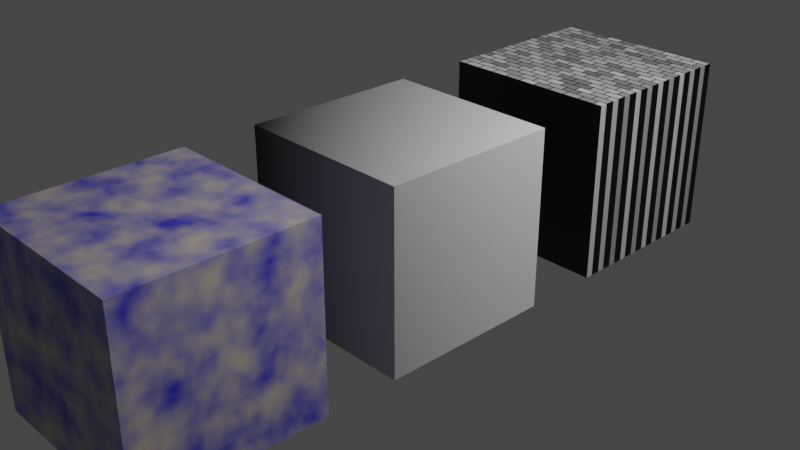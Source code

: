 # Source: 22_.blend  (saved by Blender 3.6.11; exported with 4.5.12 LTS)
import bpy
from mathutils import Matrix  # noqa: F401  (used for matrix-valued properties, if any)

bpy.ops.wm.read_factory_settings(use_empty=True)
scene = bpy.context.scene
scene.name = 'Scene'

# ---- collections
col_collection = bpy.data.collections.new('Collection'); scene.collection.children.link(col_collection)

# ---- materials (node trees are filled in below, after node groups)
mat_material = bpy.data.materials.new('Material')
mat_material.alpha_threshold = 0.0
mat_material.use_transparent_shadow = False
mat_material.roughness = 0.5
mat_material.line_color = (0.0, 0.0, 0.0, 1.0)
mat_x = bpy.data.materials.new('材质')
mat_x.use_transparent_shadow = False
mat_001 = bpy.data.materials.new('材质.001')
mat_001.use_transparent_shadow = False

# ---- material node trees
mat_material.use_nodes = True; mat_material.node_tree.nodes.clear()
_N = mat_material.node_tree.nodes; _L = mat_material.node_tree.links
n0 = _N.new('ShaderNodeOutputMaterial'); n0.name = 'Material Output'; n0.location = (300, 300)
n1 = _N.new('ShaderNodeBsdfPrincipled'); n1.name = 'Principled BSDF'; n1.location = (10, 300)
n1.distribution = 'GGX'
n1.subsurface_method = 'RANDOM_WALK_SKIN'
n1.inputs[3].default_value = 1.45
n1.inputs[27].default_value = (0.0, 0.0, 0.0, 1.0)
n1.inputs[28].default_value = 1.0
n2 = _N.new('ShaderNodeTexNoise'); n2.name = '噪波纹理'; n2.location = (-533, 201)
n2.inputs[3].default_value = 2.6
n3 = _N.new('ShaderNodeValToRGB'); n3.name = '颜色渐变'; n3.location = (-327, 189)
while len(n3.color_ramp.elements) > 1: n3.color_ramp.elements.remove(n3.color_ramp.elements[-1])
n3.color_ramp.elements[0].position = 0.2818; n3.color_ramp.elements[0].color = (0.04705, 0.05049, 0.585, 1.0)
_e = n3.color_ramp.elements.new(0.7045); _e.color = (0.585, 0.5155, 0.4401, 1.0)
_L.new(n1.outputs[0], n0.inputs[0])
_L.new(n2.outputs[0], n3.inputs[0])
_L.new(n3.outputs[0], n1.inputs[0])
n0.is_active_output = True
mat_x.use_nodes = True; mat_x.node_tree.nodes.clear()
_N = mat_x.node_tree.nodes; _L = mat_x.node_tree.links
n0 = _N.new('ShaderNodeBsdfPrincipled'); n0.name = '原理化BSDF'; n0.location = (10, 300)
n0.distribution = 'GGX'
n0.subsurface_method = 'RANDOM_WALK_SKIN'
n0.inputs[3].default_value = 1.45
n0.inputs[27].default_value = (0.0, 0.0, 0.0, 1.0)
n0.inputs[28].default_value = 1.0
n1 = _N.new('ShaderNodeOutputMaterial'); n1.name = '材质输出'; n1.location = (300, 300)
n2 = _N.new('ShaderNodeTexCoord'); n2.name = '纹理坐标'; n2.location = (-788, 250)
n3 = _N.new('ShaderNodeMapping'); n3.name = '映射'; n3.location = (-608, 250)
n4 = _N.new('ShaderNodeTexGradient'); n4.name = '渐变纹理'; n4.location = (-420, 239)
n4.gradient_type = 'DIAGONAL'
_L.new(n0.outputs[0], n1.inputs[0])
_L.new(n3.outputs[0], n4.inputs[0])
_L.new(n4.outputs[0], n0.inputs[0])
_L.new(n2.outputs[0], n3.inputs[0])
n1.is_active_output = True
mat_001.use_nodes = True; mat_001.node_tree.nodes.clear()
_N = mat_001.node_tree.nodes; _L = mat_001.node_tree.links
n0 = _N.new('ShaderNodeOutputMaterial'); n0.name = '材质输出'; n0.location = (300, 300)
n1 = _N.new('ShaderNodeTexBrick'); n1.name = '砖墙纹理'; n1.location = (-209, 283)
n2 = _N.new('ShaderNodeTexCoord'); n2.name = '纹理坐标'; n2.location = (-569, 243)
n3 = _N.new('ShaderNodeMapping'); n3.name = '映射'; n3.location = (-389, 243)
n4 = _N.new('ShaderNodeHueSaturation'); n4.name = 'Hue/Saturation/Value'; n4.location = (-547, 561)
n4.inputs[0].default_value = 0.6
n4.inputs[4].default_value = (0.566, 0.8, 0.04571, 1.0)
n5 = _N.new('ShaderNodeBsdfPrincipled'); n5.name = '原理化BSDF'; n5.location = (10, 300)
n5.distribution = 'GGX'
n5.subsurface_method = 'RANDOM_WALK_SKIN'
n5.inputs[3].default_value = 1.45
n5.inputs[27].default_value = (0.0, 0.0, 0.0, 1.0)
n5.inputs[28].default_value = 1.0
_L.new(n1.outputs[0], n5.inputs[0])
_L.new(n3.outputs[0], n1.inputs[0])
_L.new(n2.outputs[0], n3.inputs[0])
_L.new(n5.outputs[0], n0.inputs[0])
n0.is_active_output = True

# ---- world
world_world = bpy.data.worlds.new('World'); scene.world = world_world
world_world.use_nodes = True; world_world.node_tree.nodes.clear()
_N = world_world.node_tree.nodes; _L = world_world.node_tree.links
n0 = _N.new('ShaderNodeOutputWorld'); n0.name = 'World Output'; n0.location = (300, 300)
n1 = _N.new('ShaderNodeBackground'); n1.name = 'Background'; n1.location = (10, 300)
n1.inputs[0].default_value = (0.05088, 0.05088, 0.05088, 1.0)
_L.new(n1.outputs[0], n0.inputs[0])
n0.is_active_output = True
world_world.color = (0.05088, 0.05088, 0.05088)
world_world.use_sun_shadow = False
world_world.sun_shadow_jitter_overblur = 0.0

# ---- cameras
cam_camera = bpy.data.cameras.new('Camera')
cam_camera.clip_end = 100.0
cam_camera.ortho_scale = 7.314

# ---- lights
light_light = bpy.data.lights.new('Light', 'POINT')
light_light.transmission_factor = 0.0
light_light.energy = 1000.0
light_light.shadow_soft_size = 0.1
light_light.shadow_maximum_resolution = 0.006
light_light.use_absolute_resolution = True

# ---- meshes
me_cube = bpy.data.meshes.new('Cube')
me_cube.from_pydata([(1.0, 1.0, 1.0), (1.0, 1.0, -1.0), (1.0, -1.0, 1.0), (1.0, -1.0, -1.0), (-1.0, 1.0, 1.0), (-1.0, 1.0, -1.0), (-1.0, -1.0, 1.0), (-1.0, -1.0, -1.0)], [], [(0, 4, 6, 2), (3, 2, 6, 7), (7, 6, 4, 5), (5, 1, 3, 7), (1, 0, 2, 3), (5, 4, 0, 1)])
_uv = me_cube.uv_layers.new(name='UVMap')
_uv.uv.foreach_set('vector', [0.625, 0.5, 0.875, 0.5, 0.875, 0.75, 0.625, 0.75, 0.375, 0.75, 0.625, 0.75, 0.625, 1.0, 0.375, 1.0, 0.375, 0.0, 0.625, 0.0, 0.625, 0.25, 0.375, 0.25, 0.125, 0.5, 0.375, 0.5, 0.375, 0.75, 0.125, 0.75, 0.375, 0.5, 0.625, 0.5, 0.625, 0.75, 0.375, 0.75, 0.375, 0.25, 0.625, 0.25, 0.625, 0.5, 0.375, 0.5])
me_cube.materials.append(mat_material)
me_cube.use_mirror_vertex_groups = False
me_cube.update()
me_x = bpy.data.meshes.new('立方体')
me_x.from_pydata([(-1.0, -1.0, -1.0), (-1.0, -1.0, 1.0), (-1.0, 1.0, -1.0), (-1.0, 1.0, 1.0), (1.0, -1.0, -1.0), (1.0, -1.0, 1.0), (1.0, 1.0, -1.0), (1.0, 1.0, 1.0)], [], [(0, 1, 3, 2), (2, 3, 7, 6), (6, 7, 5, 4), (4, 5, 1, 0), (2, 6, 4, 0), (7, 3, 1, 5)])
_uv = me_x.uv_layers.new(name='UV 贴图')
_uv.uv.foreach_set('vector', [0.375, 0.0, 0.625, 0.0, 0.625, 0.25, 0.375, 0.25, 0.375, 0.25, 0.625, 0.25, 0.625, 0.5, 0.375, 0.5, 0.375, 0.5, 0.625, 0.5, 0.625, 0.75, 0.375, 0.75, 0.375, 0.75, 0.625, 0.75, 0.625, 1.0, 0.375, 1.0, 0.125, 0.5, 0.375, 0.5, 0.375, 0.75, 0.125, 0.75, 0.625, 0.5, 0.875, 0.5, 0.875, 0.75, 0.625, 0.75])
me_x.materials.append(mat_x)
me_x.update()
me_001 = bpy.data.meshes.new('立方体.001')
me_001.from_pydata([(-1.0, -1.0, -1.0), (-1.0, -1.0, 1.0), (-1.0, 1.0, -1.0), (-1.0, 1.0, 1.0), (1.0, -1.0, -1.0), (1.0, -1.0, 1.0), (1.0, 1.0, -1.0), (1.0, 1.0, 1.0)], [], [(0, 1, 3, 2), (2, 3, 7, 6), (6, 7, 5, 4), (4, 5, 1, 0), (2, 6, 4, 0), (7, 3, 1, 5)])
_uv = me_001.uv_layers.new(name='UV 贴图')
_uv.uv.foreach_set('vector', [0.375, 0.0, 0.625, 0.0, 0.625, 0.25, 0.375, 0.25, 0.375, 0.25, 0.625, 0.25, 0.625, 0.5, 0.375, 0.5, 0.375, 0.5, 0.625, 0.5, 0.625, 0.75, 0.375, 0.75, 0.375, 0.75, 0.625, 0.75, 0.625, 1.0, 0.375, 1.0, 0.125, 0.5, 0.375, 0.5, 0.375, 0.75, 0.125, 0.75, 0.625, 0.5, 0.875, 0.5, 0.875, 0.75, 0.625, 0.75])
me_001.materials.append(mat_001)
me_001.update()

# ---- objects
ob_x = bpy.data.objects.new('噪声纹理', me_cube)
ob_light = bpy.data.objects.new('Light', light_light)
ob_camera = bpy.data.objects.new('Camera', cam_camera)
ob_x_1 = bpy.data.objects.new('渐变纹理', me_x)
ob_x_2 = bpy.data.objects.new('立方体', me_001)

# ---- transforms, parenting, visibility, modifiers, constraints
ob_x.location = (0.0, -2.809, 0.0)
ob_x.lock_rotations_4d = False
ob_x.empty_display_type = 'ARROWS'
ob_x.lineart.crease_threshold = 0.0
ob_light.location = (4.076, 1.005, 5.904)
ob_light.rotation_euler = (0.6503, 0.05522, 1.866)
ob_light.lock_rotations_4d = False
ob_light.empty_display_type = 'ARROWS'
ob_light.color = (0.0, 0.0, 0.0, 0.0)
ob_light.lineart.crease_threshold = 0.0
ob_camera.location = (7.359, -6.926, 4.958)
ob_camera.rotation_euler = (1.109, 0.0, 0.8149)
ob_camera.lock_rotations_4d = False
ob_camera.empty_display_type = 'ARROWS'
ob_camera.color = (0.0, 0.0, 0.0, 0.0)
ob_camera.display_type = 'WIRE'
ob_camera.lineart.crease_threshold = 0.0
ob_x_1.location = (0.0, 0.0, 0.0)
ob_x_2.location = (0.0, 2.883, 0.0)

# ---- collection membership
col_collection.objects.link(ob_x)
col_collection.objects.link(ob_light)
col_collection.objects.link(ob_camera)
col_collection.objects.link(ob_x_1)
col_collection.objects.link(ob_x_2)

# ---- scene / render settings (as saved in the file)
scene.camera = ob_camera
scene.frame_start = 1; scene.frame_end = 250; scene.frame_set(1)
scene.render.engine = 'BLENDER_EEVEE_NEXT'
scene.cycles.sampling_pattern = 'TABULATED_SOBOL'
scene.view_settings.view_transform = 'Filmic'
bpy.context.view_layer.update()
